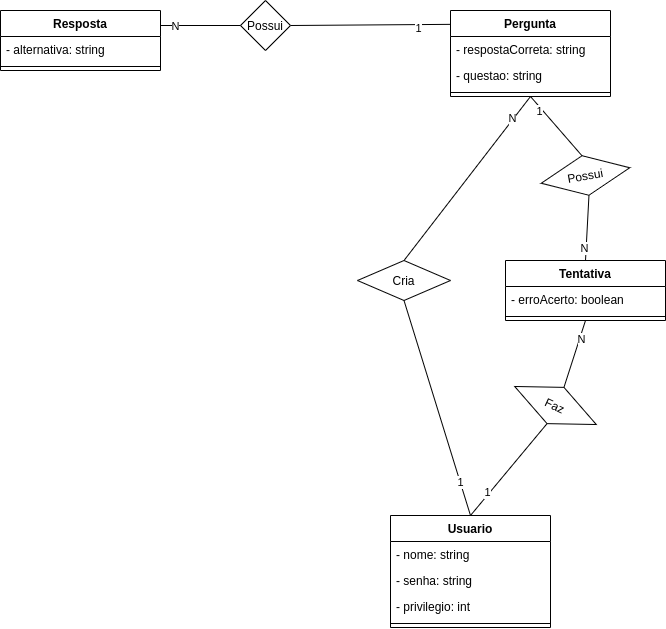

The diagram above was exported from draw.io. Its source (the exported page's mxGraphModel, read from the mxfile embedded in the PNG):
<mxGraphModel dx="1231" dy="701" grid="1" gridSize="10" guides="1" tooltips="1" connect="1" arrows="1" fold="1" page="1" pageScale="1" pageWidth="827" pageHeight="1169" math="0" shadow="0">
  <root>
    <mxCell id="144HEEq_-6MOZjyLmwy2-0" />
    <mxCell id="144HEEq_-6MOZjyLmwy2-1" parent="144HEEq_-6MOZjyLmwy2-0" />
    <mxCell id="Dk-PqkyAMnr3lnNSQ8lT-12" style="edgeStyle=none;rounded=0;orthogonalLoop=1;jettySize=auto;html=1;exitX=1;exitY=0.5;exitDx=0;exitDy=0;entryX=0.001;entryY=0.161;entryDx=0;entryDy=0;endArrow=none;endFill=0;entryPerimeter=0;" parent="144HEEq_-6MOZjyLmwy2-1" source="Dk-PqkyAMnr3lnNSQ8lT-16" target="Dk-PqkyAMnr3lnNSQ8lT-48" edge="1">
      <mxGeometry relative="1" as="geometry">
        <mxPoint x="709.9999999999998" y="215" as="targetPoint" />
      </mxGeometry>
    </mxCell>
    <mxCell id="Dk-PqkyAMnr3lnNSQ8lT-13" value="1" style="edgeLabel;html=1;align=center;verticalAlign=middle;resizable=0;points=[];" parent="Dk-PqkyAMnr3lnNSQ8lT-12" vertex="1" connectable="0">
      <mxGeometry x="0.5864" y="-3" relative="1" as="geometry">
        <mxPoint as="offset" />
      </mxGeometry>
    </mxCell>
    <mxCell id="Dk-PqkyAMnr3lnNSQ8lT-16" value="Possui" style="rhombus;whiteSpace=wrap;html=1;" parent="144HEEq_-6MOZjyLmwy2-1" vertex="1">
      <mxGeometry x="530" y="185" width="50" height="50" as="geometry" />
    </mxCell>
    <mxCell id="Dk-PqkyAMnr3lnNSQ8lT-17" style="edgeStyle=none;rounded=0;orthogonalLoop=1;jettySize=auto;html=1;exitX=0.5;exitY=0;exitDx=0;exitDy=0;endArrow=none;endFill=0;entryX=0.5;entryY=1;entryDx=0;entryDy=0;" parent="144HEEq_-6MOZjyLmwy2-1" source="Dk-PqkyAMnr3lnNSQ8lT-52" target="Dk-PqkyAMnr3lnNSQ8lT-37" edge="1">
      <mxGeometry relative="1" as="geometry">
        <mxPoint x="820" y="470" as="targetPoint" />
        <mxPoint x="759.9999999999998" y="694.6700000000001" as="sourcePoint" />
      </mxGeometry>
    </mxCell>
    <mxCell id="Dk-PqkyAMnr3lnNSQ8lT-18" value="1" style="edgeLabel;html=1;align=center;verticalAlign=middle;resizable=0;points=[];" parent="Dk-PqkyAMnr3lnNSQ8lT-17" vertex="1" connectable="0">
      <mxGeometry x="-0.5203" y="3" relative="1" as="geometry">
        <mxPoint as="offset" />
      </mxGeometry>
    </mxCell>
    <mxCell id="Dk-PqkyAMnr3lnNSQ8lT-20" style="edgeStyle=none;rounded=0;orthogonalLoop=1;jettySize=auto;html=1;exitX=0.5;exitY=0;exitDx=0;exitDy=0;entryX=0.5;entryY=1;entryDx=0;entryDy=0;endArrow=none;endFill=0;" parent="144HEEq_-6MOZjyLmwy2-1" source="Dk-PqkyAMnr3lnNSQ8lT-24" target="Dk-PqkyAMnr3lnNSQ8lT-48" edge="1">
      <mxGeometry relative="1" as="geometry">
        <mxPoint x="769.9999999999998" y="235" as="targetPoint" />
      </mxGeometry>
    </mxCell>
    <mxCell id="Dk-PqkyAMnr3lnNSQ8lT-21" value="N" style="edgeLabel;html=1;align=center;verticalAlign=middle;resizable=0;points=[];" parent="Dk-PqkyAMnr3lnNSQ8lT-20" vertex="1" connectable="0">
      <mxGeometry x="0.7216" y="2" relative="1" as="geometry">
        <mxPoint as="offset" />
      </mxGeometry>
    </mxCell>
    <mxCell id="Dk-PqkyAMnr3lnNSQ8lT-22" style="edgeStyle=none;rounded=0;orthogonalLoop=1;jettySize=auto;html=1;exitX=0.5;exitY=1;exitDx=0;exitDy=0;entryX=0.5;entryY=0;entryDx=0;entryDy=0;endArrow=none;endFill=0;" parent="144HEEq_-6MOZjyLmwy2-1" source="Dk-PqkyAMnr3lnNSQ8lT-24" target="Dk-PqkyAMnr3lnNSQ8lT-52" edge="1">
      <mxGeometry relative="1" as="geometry">
        <mxPoint x="759.9999999999998" y="694.6700000000001" as="targetPoint" />
      </mxGeometry>
    </mxCell>
    <mxCell id="Dk-PqkyAMnr3lnNSQ8lT-23" value="1" style="edgeLabel;html=1;align=center;verticalAlign=middle;resizable=0;points=[];" parent="Dk-PqkyAMnr3lnNSQ8lT-22" vertex="1" connectable="0">
      <mxGeometry x="0.6862" relative="1" as="geometry">
        <mxPoint as="offset" />
      </mxGeometry>
    </mxCell>
    <mxCell id="Dk-PqkyAMnr3lnNSQ8lT-24" value="Cria" style="rhombus;whiteSpace=wrap;html=1;" parent="144HEEq_-6MOZjyLmwy2-1" vertex="1">
      <mxGeometry x="647" y="445" width="93" height="40" as="geometry" />
    </mxCell>
    <mxCell id="Dk-PqkyAMnr3lnNSQ8lT-33" style="edgeStyle=none;rounded=0;orthogonalLoop=1;jettySize=auto;html=1;entryX=0.5;entryY=1;entryDx=0;entryDy=0;endArrow=none;endFill=0;exitX=0.5;exitY=0;exitDx=0;exitDy=0;" parent="144HEEq_-6MOZjyLmwy2-1" source="Dk-PqkyAMnr3lnNSQ8lT-43" target="Dk-PqkyAMnr3lnNSQ8lT-48" edge="1">
      <mxGeometry relative="1" as="geometry">
        <mxPoint x="850" y="320" as="sourcePoint" />
        <mxPoint x="769.9999999999998" y="235" as="targetPoint" />
      </mxGeometry>
    </mxCell>
    <mxCell id="Dk-PqkyAMnr3lnNSQ8lT-34" value="1" style="edgeLabel;html=1;align=center;verticalAlign=middle;resizable=0;points=[];" parent="Dk-PqkyAMnr3lnNSQ8lT-33" vertex="1" connectable="0">
      <mxGeometry x="0.5934" y="3" relative="1" as="geometry">
        <mxPoint as="offset" />
      </mxGeometry>
    </mxCell>
    <mxCell id="Dk-PqkyAMnr3lnNSQ8lT-35" style="rounded=0;orthogonalLoop=1;jettySize=auto;html=1;exitX=0.5;exitY=0;exitDx=0;exitDy=0;entryX=0.5;entryY=1;entryDx=0;entryDy=0;endArrow=none;endFill=0;" parent="144HEEq_-6MOZjyLmwy2-1" source="Dk-PqkyAMnr3lnNSQ8lT-37" target="Dk-PqkyAMnr3lnNSQ8lT-57" edge="1">
      <mxGeometry relative="1" as="geometry">
        <mxPoint x="870" y="490" as="targetPoint" />
      </mxGeometry>
    </mxCell>
    <mxCell id="Dk-PqkyAMnr3lnNSQ8lT-36" value="N" style="edgeLabel;html=1;align=center;verticalAlign=middle;resizable=0;points=[];" parent="Dk-PqkyAMnr3lnNSQ8lT-35" vertex="1" connectable="0">
      <mxGeometry x="0.4575" y="-1" relative="1" as="geometry">
        <mxPoint as="offset" />
      </mxGeometry>
    </mxCell>
    <mxCell id="Dk-PqkyAMnr3lnNSQ8lT-37" value="Faz" style="rhombus;whiteSpace=wrap;html=1;rotation=25;" parent="144HEEq_-6MOZjyLmwy2-1" vertex="1">
      <mxGeometry x="800" y="570" width="90" height="40" as="geometry" />
    </mxCell>
    <mxCell id="Dk-PqkyAMnr3lnNSQ8lT-41" style="edgeStyle=none;rounded=0;orthogonalLoop=1;jettySize=auto;html=1;exitX=0.5;exitY=1;exitDx=0;exitDy=0;entryX=0.5;entryY=0;entryDx=0;entryDy=0;endArrow=none;endFill=0;" parent="144HEEq_-6MOZjyLmwy2-1" source="Dk-PqkyAMnr3lnNSQ8lT-43" target="Dk-PqkyAMnr3lnNSQ8lT-57" edge="1">
      <mxGeometry relative="1" as="geometry">
        <mxPoint x="870" y="450" as="targetPoint" />
      </mxGeometry>
    </mxCell>
    <mxCell id="Dk-PqkyAMnr3lnNSQ8lT-42" value="N" style="edgeLabel;html=1;align=center;verticalAlign=middle;resizable=0;points=[];" parent="Dk-PqkyAMnr3lnNSQ8lT-41" vertex="1" connectable="0">
      <mxGeometry x="0.6363" y="-2" relative="1" as="geometry">
        <mxPoint as="offset" />
      </mxGeometry>
    </mxCell>
    <mxCell id="Dk-PqkyAMnr3lnNSQ8lT-43" value="Possui" style="rhombus;whiteSpace=wrap;html=1;rotation=-10;" parent="144HEEq_-6MOZjyLmwy2-1" vertex="1">
      <mxGeometry x="830" y="340" width="90" height="40" as="geometry" />
    </mxCell>
    <mxCell id="Dk-PqkyAMnr3lnNSQ8lT-44" value="Resposta" style="swimlane;fontStyle=1;align=center;verticalAlign=top;childLayout=stackLayout;horizontal=1;startSize=26;horizontalStack=0;resizeParent=1;resizeParentMax=0;resizeLast=0;collapsible=1;marginBottom=0;" parent="144HEEq_-6MOZjyLmwy2-1" vertex="1">
      <mxGeometry x="290" y="195" width="160" height="60" as="geometry" />
    </mxCell>
    <mxCell id="Dk-PqkyAMnr3lnNSQ8lT-45" value="- alternativa: string" style="text;strokeColor=none;fillColor=none;align=left;verticalAlign=top;spacingLeft=4;spacingRight=4;overflow=hidden;rotatable=0;points=[[0,0.5],[1,0.5]];portConstraint=eastwest;" parent="Dk-PqkyAMnr3lnNSQ8lT-44" vertex="1">
      <mxGeometry y="26" width="160" height="26" as="geometry" />
    </mxCell>
    <mxCell id="Dk-PqkyAMnr3lnNSQ8lT-46" value="" style="line;strokeWidth=1;fillColor=none;align=left;verticalAlign=middle;spacingTop=-1;spacingLeft=3;spacingRight=3;rotatable=0;labelPosition=right;points=[];portConstraint=eastwest;" parent="Dk-PqkyAMnr3lnNSQ8lT-44" vertex="1">
      <mxGeometry y="52" width="160" height="8" as="geometry" />
    </mxCell>
    <mxCell id="Dk-PqkyAMnr3lnNSQ8lT-48" value="Pergunta" style="swimlane;fontStyle=1;align=center;verticalAlign=top;childLayout=stackLayout;horizontal=1;startSize=26;horizontalStack=0;resizeParent=1;resizeParentMax=0;resizeLast=0;collapsible=1;marginBottom=0;" parent="144HEEq_-6MOZjyLmwy2-1" vertex="1">
      <mxGeometry x="740" y="195" width="160" height="86" as="geometry" />
    </mxCell>
    <mxCell id="Dk-PqkyAMnr3lnNSQ8lT-49" value="- respostaCorreta: string" style="text;strokeColor=none;fillColor=none;align=left;verticalAlign=top;spacingLeft=4;spacingRight=4;overflow=hidden;rotatable=0;points=[[0,0.5],[1,0.5]];portConstraint=eastwest;" parent="Dk-PqkyAMnr3lnNSQ8lT-48" vertex="1">
      <mxGeometry y="26" width="160" height="26" as="geometry" />
    </mxCell>
    <mxCell id="Dk-PqkyAMnr3lnNSQ8lT-51" value="- questao: string" style="text;strokeColor=none;fillColor=none;align=left;verticalAlign=top;spacingLeft=4;spacingRight=4;overflow=hidden;rotatable=0;points=[[0,0.5],[1,0.5]];portConstraint=eastwest;" parent="Dk-PqkyAMnr3lnNSQ8lT-48" vertex="1">
      <mxGeometry y="52" width="160" height="26" as="geometry" />
    </mxCell>
    <mxCell id="Dk-PqkyAMnr3lnNSQ8lT-50" value="" style="line;strokeWidth=1;fillColor=none;align=left;verticalAlign=middle;spacingTop=-1;spacingLeft=3;spacingRight=3;rotatable=0;labelPosition=right;points=[];portConstraint=eastwest;" parent="Dk-PqkyAMnr3lnNSQ8lT-48" vertex="1">
      <mxGeometry y="78" width="160" height="8" as="geometry" />
    </mxCell>
    <mxCell id="Dk-PqkyAMnr3lnNSQ8lT-52" value="Usuario" style="swimlane;fontStyle=1;align=center;verticalAlign=top;childLayout=stackLayout;horizontal=1;startSize=26;horizontalStack=0;resizeParent=1;resizeParentMax=0;resizeLast=0;collapsible=1;marginBottom=0;" parent="144HEEq_-6MOZjyLmwy2-1" vertex="1">
      <mxGeometry x="680" y="700" width="160" height="112" as="geometry" />
    </mxCell>
    <mxCell id="Dk-PqkyAMnr3lnNSQ8lT-53" value="- nome: string" style="text;strokeColor=none;fillColor=none;align=left;verticalAlign=top;spacingLeft=4;spacingRight=4;overflow=hidden;rotatable=0;points=[[0,0.5],[1,0.5]];portConstraint=eastwest;" parent="Dk-PqkyAMnr3lnNSQ8lT-52" vertex="1">
      <mxGeometry y="26" width="160" height="26" as="geometry" />
    </mxCell>
    <mxCell id="Dk-PqkyAMnr3lnNSQ8lT-54" value="- senha: string" style="text;strokeColor=none;fillColor=none;align=left;verticalAlign=top;spacingLeft=4;spacingRight=4;overflow=hidden;rotatable=0;points=[[0,0.5],[1,0.5]];portConstraint=eastwest;" parent="Dk-PqkyAMnr3lnNSQ8lT-52" vertex="1">
      <mxGeometry y="52" width="160" height="26" as="geometry" />
    </mxCell>
    <mxCell id="Dk-PqkyAMnr3lnNSQ8lT-56" value="- privilegio: int" style="text;strokeColor=none;fillColor=none;align=left;verticalAlign=top;spacingLeft=4;spacingRight=4;overflow=hidden;rotatable=0;points=[[0,0.5],[1,0.5]];portConstraint=eastwest;" parent="Dk-PqkyAMnr3lnNSQ8lT-52" vertex="1">
      <mxGeometry y="78" width="160" height="26" as="geometry" />
    </mxCell>
    <mxCell id="Dk-PqkyAMnr3lnNSQ8lT-55" value="" style="line;strokeWidth=1;fillColor=none;align=left;verticalAlign=middle;spacingTop=-1;spacingLeft=3;spacingRight=3;rotatable=0;labelPosition=right;points=[];portConstraint=eastwest;" parent="Dk-PqkyAMnr3lnNSQ8lT-52" vertex="1">
      <mxGeometry y="104" width="160" height="8" as="geometry" />
    </mxCell>
    <mxCell id="Dk-PqkyAMnr3lnNSQ8lT-57" value="Tentativa" style="swimlane;fontStyle=1;align=center;verticalAlign=top;childLayout=stackLayout;horizontal=1;startSize=26;horizontalStack=0;resizeParent=1;resizeParentMax=0;resizeLast=0;collapsible=1;marginBottom=0;" parent="144HEEq_-6MOZjyLmwy2-1" vertex="1">
      <mxGeometry x="795" y="445" width="160" height="60" as="geometry" />
    </mxCell>
    <mxCell id="Dk-PqkyAMnr3lnNSQ8lT-58" value="- erroAcerto: boolean" style="text;strokeColor=none;fillColor=none;align=left;verticalAlign=top;spacingLeft=4;spacingRight=4;overflow=hidden;rotatable=0;points=[[0,0.5],[1,0.5]];portConstraint=eastwest;" parent="Dk-PqkyAMnr3lnNSQ8lT-57" vertex="1">
      <mxGeometry y="26" width="160" height="26" as="geometry" />
    </mxCell>
    <mxCell id="Dk-PqkyAMnr3lnNSQ8lT-60" value="" style="line;strokeWidth=1;fillColor=none;align=left;verticalAlign=middle;spacingTop=-1;spacingLeft=3;spacingRight=3;rotatable=0;labelPosition=right;points=[];portConstraint=eastwest;" parent="Dk-PqkyAMnr3lnNSQ8lT-57" vertex="1">
      <mxGeometry y="52" width="160" height="8" as="geometry" />
    </mxCell>
    <mxCell id="Dk-PqkyAMnr3lnNSQ8lT-63" style="edgeStyle=none;rounded=0;orthogonalLoop=1;jettySize=auto;html=1;entryX=1;entryY=0.25;entryDx=0;entryDy=0;endArrow=none;endFill=0;exitX=0;exitY=0.5;exitDx=0;exitDy=0;" parent="144HEEq_-6MOZjyLmwy2-1" source="Dk-PqkyAMnr3lnNSQ8lT-16" target="Dk-PqkyAMnr3lnNSQ8lT-44" edge="1">
      <mxGeometry relative="1" as="geometry">
        <mxPoint x="530" y="205" as="sourcePoint" />
        <mxPoint x="464" y="200" as="targetPoint" />
      </mxGeometry>
    </mxCell>
    <mxCell id="Dk-PqkyAMnr3lnNSQ8lT-64" value="N" style="edgeLabel;html=1;align=center;verticalAlign=middle;resizable=0;points=[];" parent="Dk-PqkyAMnr3lnNSQ8lT-63" vertex="1" connectable="0">
      <mxGeometry x="0.6552" relative="1" as="geometry">
        <mxPoint as="offset" />
      </mxGeometry>
    </mxCell>
  </root>
</mxGraphModel>